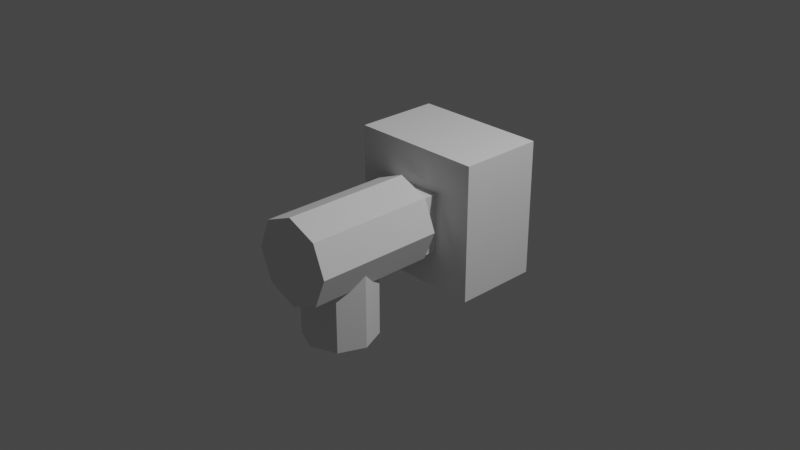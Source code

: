 # Source: ht2_questIVA.blend  (saved by Blender 3.1.7; exported with 4.5.12 LTS)
import bpy
from mathutils import Matrix  # noqa: F401  (used for matrix-valued properties, if any)

bpy.ops.wm.read_factory_settings(use_empty=True)
scene = bpy.context.scene
scene.name = 'Scene'

# ---- collections
col_collection = bpy.data.collections.new('Collection'); scene.collection.children.link(col_collection)

# ---- world
world_world = bpy.data.worlds.new('World'); scene.world = world_world
world_world.use_nodes = True; world_world.node_tree.nodes.clear()
_N = world_world.node_tree.nodes; _L = world_world.node_tree.links
n0 = _N.new('ShaderNodeOutputWorld'); n0.name = 'World Output'; n0.location = (300, 300)
n1 = _N.new('ShaderNodeBackground'); n1.name = 'Background'; n1.location = (10, 300)
n1.inputs[0].default_value = (0.05088, 0.05088, 0.05088, 1.0)
_L.new(n1.outputs[0], n0.inputs[0])
n0.is_active_output = True
world_world.color = (0.05088, 0.05088, 0.05088)
world_world.use_sun_shadow = False
world_world.sun_shadow_jitter_overblur = 0.0

# ---- cameras
cam_camera = bpy.data.cameras.new('Camera')
cam_camera.clip_end = 100.0
cam_camera.ortho_scale = 7.314

# ---- lights
light_light = bpy.data.lights.new('Light', 'POINT')
light_light.transmission_factor = 0.0
light_light.energy = 1000.0
light_light.shadow_soft_size = 0.1
light_light.shadow_maximum_resolution = 0.006
light_light.use_absolute_resolution = True

# ---- meshes
me_shellcollider_collider = bpy.data.meshes.new('shellCollider.collider')
me_shellcollider_collider.from_pydata([(-4.758e-09, -0.4162, -1.0), (-0.3175, 1.148, -0.3175), (-0.3175, 1.331, -0.3175), (0.2789, -0.5317, -1.0), (-0.3175, 1.331, 0.3175), (-0.3175, 1.148, 0.3175), (0.3175, 1.148, 0.3175), (0.3944, -0.8106, -1.0), (0.3175, 1.331, -0.3175), (0.3175, 1.148, -0.3175), (0.2789, -1.09, -1.0), (0.3175, 1.331, 0.3175), (-0.7462, 1.148, -0.7462), (-3.924e-08, -1.205, -1.0), (-0.7462, 1.148, 0.7462), (0.7462, 1.148, -0.7462), (-0.2789, -1.09, -1.0), (0.7462, 1.148, 0.7462), (-0.3944, -0.8106, -1.0), (0.7462, 0.21, -0.7462), (-0.7462, 0.21, -0.7462), (-0.2789, -0.5317, -1.0), (-0.3192, 0.21, -0.3192), (-0.7462, 0.21, 0.7462), (-0.3192, 0.21, 0.3192), (0.7462, 0.21, 0.7462), (-0.3192, 0.03365, 0.3192), (0.3192, 0.21, 0.3192), (0.3192, 0.03365, 0.3192), (0.3192, 0.21, -0.3192), (0.3192, 0.03365, -0.3192), (-0.3192, 0.03365, -0.3192), (-0.3357, 0.03365, 0.3357), (0.3357, 0.03365, 0.3357), (0.3357, 0.03365, -0.3357), (-0.3357, 0.03365, -0.3357), (9.181e-09, 0.03365, 0.4748), (0.4748, 0.03365, 1.37e-18), (9.181e-09, 0.03365, -0.4748), (-0.4748, 0.03365, -5.677e-17), (-0.3357, -1.383, 0.3357), (0.3357, -1.383, 0.3357), (0.3357, -1.383, -0.3357), (-0.3357, -1.383, -0.3357), (9.181e-09, -1.383, 0.4748), (0.4748, -1.383, 1.37e-18), (9.181e-09, -1.383, -0.4748), (-0.4748, -1.383, -5.677e-17), (-0.3357, -0.9523, -0.3357), (-0.3944, -0.8106, -0.194), (-0.3357, -0.6689, -0.3357), (-0.2789, -1.09, -0.3593), (-0.2789, -0.5317, -0.3593), (9.181e-09, -0.4162, -0.4748), (-4.758e-09, -0.4162, -0.4748), (-3.924e-08, -1.205, -0.4748), (9.181e-09, -1.205, -0.4748), (0.3357, -0.9523, -0.3357), (0.3357, -0.6689, -0.3357), (0.3944, -0.8106, -0.194), (0.2789, -0.5317, -0.3593), (0.2789, -1.09, -0.3593)], [], [(6, 11, 8, 9), (19, 15, 12, 20), (36, 33, 41, 44), (5, 14, 12), (1, 5, 12), (28, 27, 29, 30), (33, 37, 45, 41), (20, 12, 14, 23), (32, 36, 44, 40), (1, 12, 15), (1, 15, 9), (6, 17, 14), (6, 14, 5), (9, 15, 17), (9, 17, 6), (9, 8, 2, 1), (50, 35, 39, 47, 43, 48, 49), (23, 24, 22), (23, 22, 20), (23, 14, 17, 25), (53, 38, 35, 50, 52, 54), (48, 43, 46, 56, 55, 51), (25, 17, 15, 19), (39, 32, 40, 47), (30, 29, 22, 31), (42, 45, 37, 34, 58, 59, 57), (31, 22, 24, 26), (33, 28, 30, 34, 37), (25, 27, 24), (25, 24, 23), (19, 29, 27), (19, 27, 25), (20, 22, 29), (20, 29, 19), (5, 4, 11, 6), (58, 34, 38, 53, 60), (56, 46, 42, 57, 61), (26, 24, 27, 28), (34, 30, 31, 35, 38), (35, 31, 26, 32, 39), (32, 26, 28, 33, 36), (4, 5, 1, 2), (3, 0, 54, 53, 60), (59, 7, 3, 60, 58), (61, 10, 7, 59, 57), (55, 13, 10, 61, 56), (51, 16, 13, 55), (18, 16, 51, 48, 49), (21, 18, 49, 50, 52), (0, 21, 52, 54), (42, 46, 43, 47, 40, 44, 41, 45)])
_uv = me_shellcollider_collider.uv_layers.new(name='UVMap')
_uv.uv.foreach_set('vector', [0.0, 0.0, 0.0, 0.0, 0.0, 0.0, 0.0, 0.0, 0.0, 0.0, 0.0, 0.0, 0.0, 0.0, 0.0, 0.0, 0.0, 0.0, 0.0, 0.0, 0.0, 0.0, 0.0, 0.0, 0.0, 0.0, 0.0, 0.0, 0.0, 0.0, 0.0, 0.0, 0.0, 0.0, 0.0, 0.0, 0.0, 0.0, 0.0, 0.0, 0.0, 0.0, 0.0, 0.0, 0.0, 0.0, 0.0, 0.0, 0.0, 0.0, 0.0, 0.0, 0.0, 0.0, 0.0, 0.0, 0.0, 0.0, 0.0, 0.0, 0.0, 0.0, 0.0, 0.0, 0.0, 0.0, 0.0, 0.0, 0.0, 0.0, 0.0, 0.0, 0.0, 0.0, 0.0, 0.0, 0.0, 0.0, 0.0, 0.0, 0.0, 0.0, 0.0, 0.0, 0.0, 0.0, 0.0, 0.0, 0.0, 0.0, 0.0, 0.0, 0.0, 0.0, 0.0, 0.0, 0.0, 0.0, 0.0, 0.0, 0.0, 0.0, 0.0, 0.0, 0.0, 0.0, 0.0, 0.0, 0.0, 0.0, 0.0, 0.0, 0.0, 0.0, 0.0, 0.0, 0.0, 0.0, 0.0, 0.0, 0.0, 0.0, 0.0, 0.0, 0.0, 0.0, 0.0, 0.0, 0.0, 0.0, 0.0, 0.0, 0.0, 0.0, 0.0, 0.0, 0.0, 0.0, 0.0, 0.0, 0.0, 0.0, 0.0, 0.0, 0.0, 0.0, 0.0, 0.0, 0.0, 0.0, 0.0, 0.0, 0.0, 0.0, 0.0, 0.0, 0.0, 0.0, 0.0, 0.0, 0.0, 0.0, 0.0, 0.0, 0.0, 0.0, 0.0, 0.0, 0.0, 0.0, 0.0, 0.0, 0.0, 0.0, 0.0, 0.0, 0.0, 0.0, 0.0, 0.0, 0.0, 0.0, 0.0, 0.0, 0.0, 0.0, 0.0, 0.0, 0.0, 0.0, 0.0, 0.0, 0.0, 0.0, 0.0, 0.0, 0.0, 0.0, 0.0, 0.0, 0.0, 0.0, 0.0, 0.0, 0.0, 0.0, 0.0, 0.0, 0.0, 0.0, 0.0, 0.0, 0.0, 0.0, 0.0, 0.0, 0.0, 0.0, 0.0, 0.0, 0.0, 0.0, 0.0, 0.0, 0.0, 0.0, 0.0, 0.0, 0.0, 0.0, 0.0, 0.0, 0.0, 0.0, 0.0, 0.0, 0.0, 0.0, 0.0, 0.0, 0.0, 0.0, 0.0, 0.0, 0.0, 0.0, 0.0, 0.0, 0.0, 0.0, 0.0, 0.0, 0.0, 0.0, 0.0, 0.0, 0.0, 0.0, 0.0, 0.0, 0.0, 0.0, 0.0, 0.0, 0.0, 0.0, 0.0, 0.0, 0.0, 0.0, 0.0, 0.0, 0.0, 0.0, 0.0, 0.0, 0.0, 0.0, 0.0, 0.0, 0.0, 0.0, 0.0, 0.0, 0.0, 0.0, 0.0, 0.0, 0.0, 0.0, 0.0, 0.0, 0.0, 0.0, 0.0, 0.0, 0.0, 0.0, 0.0, 0.0, 0.0, 0.0, 0.0, 0.0, 0.0, 0.0, 0.0, 0.0, 0.0, 0.0, 0.0, 0.0, 0.0, 0.0, 0.0, 0.0, 0.0, 0.0, 0.0, 0.0, 0.0, 0.0, 0.0, 0.0, 0.0, 0.0, 0.0, 0.0, 0.0, 0.0, 0.0, 0.0, 0.0, 0.0, 0.0, 0.0, 0.875, 0.5, 1.0, 0.5, 1.0, 0.7617, 1.0, 0.7617, 0.875, 0.8193, 0.75, 0.9016, 0.75, 0.5, 0.875, 0.5, 0.875, 0.8193, 0.8135, 0.831, 0.625, 0.8193, 0.625, 0.5, 0.75, 0.5, 0.75, 0.9016, 0.6865, 0.831, 0.5, 0.7617, 0.5, 0.5, 0.625, 0.5, 0.625, 0.8193, 0.5, 0.7617, 0.375, 0.8193, 0.375, 0.5, 0.5, 0.5, 0.5, 0.7617, 0.25, 0.5, 0.375, 0.5, 0.375, 0.8193, 0.3135, 0.831, 0.25, 0.9016, 0.125, 0.5, 0.25, 0.5, 0.25, 0.9016, 0.1865, 0.831, 0.125, 0.8193, 0.0, 0.5, 0.125, 0.5, 0.125, 0.8193, 0.0, 0.7617, 0.0, 0.0, 0.0, 0.0, 0.0, 0.0, 0.0, 0.0, 0.0, 0.0, 0.0, 0.0, 0.0, 0.0, 0.0, 0.0])
me_shellcollider_collider.use_remesh_fix_poles = True
me_shellcollider_collider.use_remesh_preserve_attributes = False
me_shellcollider_collider.update()

# ---- objects
ob_light = bpy.data.objects.new('Light', light_light)
ob_camera = bpy.data.objects.new('Camera', cam_camera)
ob_freeiva = bpy.data.objects.new('FreeIva', None)
ob_shellcollider = bpy.data.objects.new('shellCollider', me_shellcollider_collider)

# ---- transforms, parenting, visibility, modifiers, constraints
ob_light.location = (4.076, 1.005, 5.904)
ob_light.rotation_euler = (0.6503, 0.05522, 1.866)
ob_light.lock_rotations_4d = False
ob_light.empty_display_type = 'ARROWS'
ob_light.color = (0.0, 0.0, 0.0, 0.0)
ob_light.lineart.crease_threshold = 0.0
ob_camera.location = (7.359, -6.926, 4.958)
ob_camera.rotation_euler = (1.109, 0.0, 0.8149)
ob_camera.lock_rotations_4d = False
ob_camera.empty_display_type = 'ARROWS'
ob_camera.color = (0.0, 0.0, 0.0, 0.0)
ob_camera.display_type = 'WIRE'
ob_camera.lineart.crease_threshold = 0.0
ob_freeiva.location = (0.0, 0.0, 0.0)
ob_freeiva.rotation_mode = 'QUATERNION'
ob_freeiva.rotation_quaternion = (1.0, 0.0, 0.0, 0.0)
ob_shellcollider.parent = ob_freeiva
ob_shellcollider.location = (0.0, 0.0, 0.0)
ob_shellcollider.rotation_mode = 'QUATERNION'
ob_shellcollider.rotation_quaternion = (1.0, 0.0, 0.0, 0.0)

# ---- collection membership
col_collection.objects.link(ob_light)
col_collection.objects.link(ob_camera)
col_collection.objects.link(ob_freeiva)
col_collection.objects.link(ob_shellcollider)

# ---- scene / render settings (as saved in the file)
scene.camera = ob_camera
scene.frame_start = 1; scene.frame_end = 250; scene.frame_set(2)
scene.render.engine = 'BLENDER_EEVEE_NEXT'
scene.cycles.sampling_pattern = 'TABULATED_SOBOL'
scene.cycles.use_light_tree = False
scene.view_settings.view_transform = 'Filmic'
bpy.context.view_layer.update()

